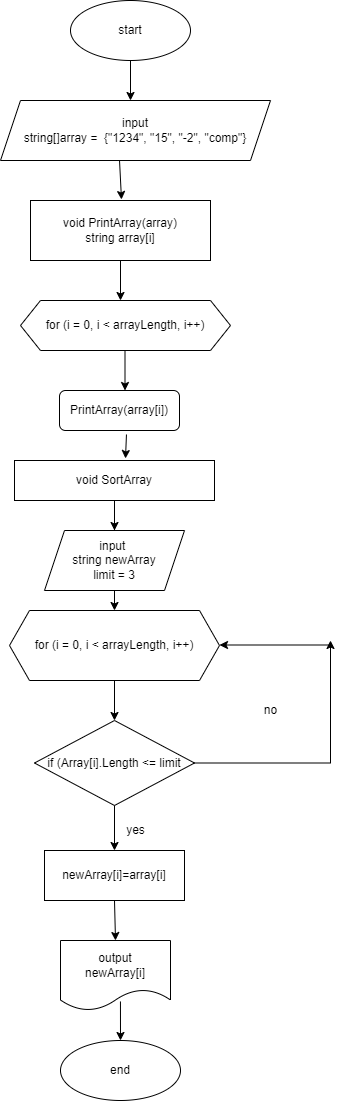

The diagram above was exported from draw.io. Its source (the exported page's mxGraphModel, read from the mxfile embedded in the PNG):
<mxGraphModel dx="1422" dy="857" grid="1" gridSize="10" guides="1" tooltips="1" connect="1" arrows="1" fold="1" page="1" pageScale="1" pageWidth="827" pageHeight="1169" math="0" shadow="0">
  <root>
    <mxCell id="WIyWlLk6GJQsqaUBKTNV-0" />
    <mxCell id="WIyWlLk6GJQsqaUBKTNV-1" parent="WIyWlLk6GJQsqaUBKTNV-0" />
    <mxCell id="8P32mSdLFb_40XI8RF9K-2" value="start" style="ellipse;whiteSpace=wrap;html=1;" vertex="1" parent="WIyWlLk6GJQsqaUBKTNV-1">
      <mxGeometry x="270" y="20" width="120" height="60" as="geometry" />
    </mxCell>
    <mxCell id="8P32mSdLFb_40XI8RF9K-3" value="" style="endArrow=classic;html=1;rounded=0;exitX=0.5;exitY=1;exitDx=0;exitDy=0;" edge="1" parent="WIyWlLk6GJQsqaUBKTNV-1" source="8P32mSdLFb_40XI8RF9K-2">
      <mxGeometry width="50" height="50" relative="1" as="geometry">
        <mxPoint x="330" y="460" as="sourcePoint" />
        <mxPoint x="330" y="120" as="targetPoint" />
        <Array as="points">
          <mxPoint x="330" y="120" />
        </Array>
      </mxGeometry>
    </mxCell>
    <mxCell id="8P32mSdLFb_40XI8RF9K-4" style="edgeStyle=orthogonalEdgeStyle;rounded=0;orthogonalLoop=1;jettySize=auto;html=1;exitX=0.5;exitY=1;exitDx=0;exitDy=0;" edge="1" parent="WIyWlLk6GJQsqaUBKTNV-1" source="8P32mSdLFb_40XI8RF9K-5">
      <mxGeometry relative="1" as="geometry">
        <mxPoint x="320" y="320" as="targetPoint" />
        <Array as="points">
          <mxPoint x="320" y="320" />
          <mxPoint x="320" y="320" />
        </Array>
      </mxGeometry>
    </mxCell>
    <mxCell id="8P32mSdLFb_40XI8RF9K-5" value="void PrintArray(array)&lt;br&gt;string array[i]" style="rounded=0;whiteSpace=wrap;html=1;" vertex="1" parent="WIyWlLk6GJQsqaUBKTNV-1">
      <mxGeometry x="230" y="220" width="180" height="60" as="geometry" />
    </mxCell>
    <mxCell id="8P32mSdLFb_40XI8RF9K-6" value="" style="endArrow=classic;html=1;rounded=0;exitX=0.459;exitY=1.017;exitDx=0;exitDy=0;exitPerimeter=0;" edge="1" parent="WIyWlLk6GJQsqaUBKTNV-1">
      <mxGeometry width="50" height="50" relative="1" as="geometry">
        <mxPoint x="319.02" y="180" as="sourcePoint" />
        <mxPoint x="320.99" y="218.98000000000002" as="targetPoint" />
      </mxGeometry>
    </mxCell>
    <mxCell id="8P32mSdLFb_40XI8RF9K-7" value="&lt;span style=&quot;&quot;&gt;input&lt;br&gt;string[]array =&amp;nbsp; {&quot;1234&quot;, &quot;15&quot;, &quot;-2&quot;, &quot;comp&quot;}&lt;/span&gt;" style="shape=parallelogram;perimeter=parallelogramPerimeter;whiteSpace=wrap;html=1;fixedSize=1;" vertex="1" parent="WIyWlLk6GJQsqaUBKTNV-1">
      <mxGeometry x="200" y="120" width="270" height="60" as="geometry" />
    </mxCell>
    <mxCell id="8P32mSdLFb_40XI8RF9K-8" value="for (i = 0, i &amp;lt; arrayLength, i++)&lt;br&gt;" style="shape=hexagon;perimeter=hexagonPerimeter2;whiteSpace=wrap;html=1;fixedSize=1;" vertex="1" parent="WIyWlLk6GJQsqaUBKTNV-1">
      <mxGeometry x="209" y="630" width="210" height="70" as="geometry" />
    </mxCell>
    <mxCell id="8P32mSdLFb_40XI8RF9K-9" value="" style="endArrow=classic;html=1;rounded=0;exitX=0.5;exitY=1;exitDx=0;exitDy=0;" edge="1" parent="WIyWlLk6GJQsqaUBKTNV-1" source="8P32mSdLFb_40XI8RF9K-8" target="8P32mSdLFb_40XI8RF9K-14">
      <mxGeometry width="50" height="50" relative="1" as="geometry">
        <mxPoint x="350" y="590" as="sourcePoint" />
        <mxPoint x="320" y="590" as="targetPoint" />
      </mxGeometry>
    </mxCell>
    <mxCell id="8P32mSdLFb_40XI8RF9K-10" value="end" style="ellipse;whiteSpace=wrap;html=1;" vertex="1" parent="WIyWlLk6GJQsqaUBKTNV-1">
      <mxGeometry x="260" y="1060" width="120" height="60" as="geometry" />
    </mxCell>
    <mxCell id="8P32mSdLFb_40XI8RF9K-11" value="newArray[i]=array[i]" style="rounded=0;whiteSpace=wrap;html=1;" vertex="1" parent="WIyWlLk6GJQsqaUBKTNV-1">
      <mxGeometry x="244" y="870" width="140" height="50" as="geometry" />
    </mxCell>
    <mxCell id="8P32mSdLFb_40XI8RF9K-12" value="&lt;span style=&quot;&quot;&gt;output&lt;/span&gt;&lt;br style=&quot;&quot;&gt;&lt;span style=&quot;&quot;&gt;newArray[i]&lt;/span&gt;" style="shape=document;whiteSpace=wrap;html=1;boundedLbl=1;" vertex="1" parent="WIyWlLk6GJQsqaUBKTNV-1">
      <mxGeometry x="260" y="960" width="110" height="70" as="geometry" />
    </mxCell>
    <mxCell id="8P32mSdLFb_40XI8RF9K-13" style="edgeStyle=orthogonalEdgeStyle;rounded=0;orthogonalLoop=1;jettySize=auto;html=1;exitX=1;exitY=0.5;exitDx=0;exitDy=0;" edge="1" parent="WIyWlLk6GJQsqaUBKTNV-1" source="8P32mSdLFb_40XI8RF9K-14">
      <mxGeometry relative="1" as="geometry">
        <mxPoint x="530" y="660" as="targetPoint" />
      </mxGeometry>
    </mxCell>
    <mxCell id="8P32mSdLFb_40XI8RF9K-14" value="&lt;span style=&quot;&quot;&gt;if (Array[i].Length &amp;lt;= limit&lt;/span&gt;" style="rhombus;whiteSpace=wrap;html=1;" vertex="1" parent="WIyWlLk6GJQsqaUBKTNV-1">
      <mxGeometry x="234" y="740" width="160" height="85" as="geometry" />
    </mxCell>
    <mxCell id="8P32mSdLFb_40XI8RF9K-15" value="yes" style="text;html=1;align=center;verticalAlign=middle;resizable=0;points=[];autosize=1;strokeColor=none;fillColor=none;" vertex="1" parent="WIyWlLk6GJQsqaUBKTNV-1">
      <mxGeometry x="320" y="840" width="30" height="20" as="geometry" />
    </mxCell>
    <mxCell id="8P32mSdLFb_40XI8RF9K-16" value="" style="endArrow=classic;html=1;rounded=0;exitX=0.5;exitY=1;exitDx=0;exitDy=0;" edge="1" parent="WIyWlLk6GJQsqaUBKTNV-1" source="8P32mSdLFb_40XI8RF9K-14" target="8P32mSdLFb_40XI8RF9K-11">
      <mxGeometry width="50" height="50" relative="1" as="geometry">
        <mxPoint x="340" y="820" as="sourcePoint" />
        <mxPoint x="130" y="620" as="targetPoint" />
      </mxGeometry>
    </mxCell>
    <mxCell id="8P32mSdLFb_40XI8RF9K-17" value="void SortArray" style="rounded=0;whiteSpace=wrap;html=1;" vertex="1" parent="WIyWlLk6GJQsqaUBKTNV-1">
      <mxGeometry x="214" y="480" width="200" height="40" as="geometry" />
    </mxCell>
    <mxCell id="8P32mSdLFb_40XI8RF9K-18" value="for (i = 0, i &amp;lt; arrayLength, i++)&lt;br&gt;" style="shape=hexagon;perimeter=hexagonPerimeter2;whiteSpace=wrap;html=1;fixedSize=1;" vertex="1" parent="WIyWlLk6GJQsqaUBKTNV-1">
      <mxGeometry x="220" y="320" width="210" height="50" as="geometry" />
    </mxCell>
    <mxCell id="8P32mSdLFb_40XI8RF9K-19" value="" style="endArrow=classic;html=1;rounded=0;" edge="1" parent="WIyWlLk6GJQsqaUBKTNV-1">
      <mxGeometry width="50" height="50" relative="1" as="geometry">
        <mxPoint x="324.5" y="370" as="sourcePoint" />
        <mxPoint x="324.5" y="410" as="targetPoint" />
      </mxGeometry>
    </mxCell>
    <mxCell id="8P32mSdLFb_40XI8RF9K-20" value="" style="endArrow=classic;html=1;rounded=0;exitX=0.5;exitY=1;exitDx=0;exitDy=0;startArrow=none;" edge="1" parent="WIyWlLk6GJQsqaUBKTNV-1" source="8P32mSdLFb_40XI8RF9K-26" target="8P32mSdLFb_40XI8RF9K-8">
      <mxGeometry width="50" height="50" relative="1" as="geometry">
        <mxPoint x="310" y="550" as="sourcePoint" />
        <mxPoint x="610" y="680" as="targetPoint" />
      </mxGeometry>
    </mxCell>
    <mxCell id="8P32mSdLFb_40XI8RF9K-21" value="" style="endArrow=classic;html=1;rounded=0;" edge="1" parent="WIyWlLk6GJQsqaUBKTNV-1">
      <mxGeometry width="50" height="50" relative="1" as="geometry">
        <mxPoint x="529" y="664.5" as="sourcePoint" />
        <mxPoint x="419" y="664.5" as="targetPoint" />
      </mxGeometry>
    </mxCell>
    <mxCell id="8P32mSdLFb_40XI8RF9K-22" value="no" style="text;html=1;align=center;verticalAlign=middle;resizable=0;points=[];autosize=1;strokeColor=none;fillColor=none;" vertex="1" parent="WIyWlLk6GJQsqaUBKTNV-1">
      <mxGeometry x="455" y="720" width="30" height="20" as="geometry" />
    </mxCell>
    <mxCell id="8P32mSdLFb_40XI8RF9K-23" value="" style="endArrow=classic;html=1;rounded=0;exitX=0.5;exitY=1;exitDx=0;exitDy=0;entryX=0.5;entryY=0;entryDx=0;entryDy=0;" edge="1" parent="WIyWlLk6GJQsqaUBKTNV-1" source="8P32mSdLFb_40XI8RF9K-11" target="8P32mSdLFb_40XI8RF9K-12">
      <mxGeometry width="50" height="50" relative="1" as="geometry">
        <mxPoint x="560" y="820" as="sourcePoint" />
        <mxPoint x="610" y="770" as="targetPoint" />
      </mxGeometry>
    </mxCell>
    <mxCell id="8P32mSdLFb_40XI8RF9K-24" value="" style="endArrow=classic;html=1;rounded=0;entryX=0.5;entryY=0;entryDx=0;entryDy=0;exitX=0.545;exitY=0.871;exitDx=0;exitDy=0;exitPerimeter=0;" edge="1" parent="WIyWlLk6GJQsqaUBKTNV-1" source="8P32mSdLFb_40XI8RF9K-12" target="8P32mSdLFb_40XI8RF9K-10">
      <mxGeometry width="50" height="50" relative="1" as="geometry">
        <mxPoint x="310" y="990" as="sourcePoint" />
        <mxPoint x="610" y="780" as="targetPoint" />
      </mxGeometry>
    </mxCell>
    <mxCell id="8P32mSdLFb_40XI8RF9K-25" value="" style="endArrow=classic;html=1;rounded=0;exitX=0.5;exitY=1;exitDx=0;exitDy=0;" edge="1" parent="WIyWlLk6GJQsqaUBKTNV-1" source="8P32mSdLFb_40XI8RF9K-17" target="8P32mSdLFb_40XI8RF9K-26">
      <mxGeometry width="50" height="50" relative="1" as="geometry">
        <mxPoint x="310" y="510" as="sourcePoint" />
        <mxPoint x="610" y="780" as="targetPoint" />
      </mxGeometry>
    </mxCell>
    <mxCell id="8P32mSdLFb_40XI8RF9K-26" value="input &lt;br&gt;string newArray&lt;br&gt;limit = 3" style="shape=parallelogram;perimeter=parallelogramPerimeter;whiteSpace=wrap;html=1;fixedSize=1;" vertex="1" parent="WIyWlLk6GJQsqaUBKTNV-1">
      <mxGeometry x="244" y="550" width="140" height="60" as="geometry" />
    </mxCell>
    <mxCell id="8P32mSdLFb_40XI8RF9K-27" value="" style="endArrow=none;html=1;rounded=0;exitX=0.5;exitY=1;exitDx=0;exitDy=0;" edge="1" parent="WIyWlLk6GJQsqaUBKTNV-1" source="8P32mSdLFb_40XI8RF9K-17" target="8P32mSdLFb_40XI8RF9K-26">
      <mxGeometry width="50" height="50" relative="1" as="geometry">
        <mxPoint x="314" y="510" as="sourcePoint" />
        <mxPoint x="314" y="630" as="targetPoint" />
      </mxGeometry>
    </mxCell>
    <mxCell id="8P32mSdLFb_40XI8RF9K-28" value="PrintArray(array[i])" style="rounded=1;whiteSpace=wrap;html=1;" vertex="1" parent="WIyWlLk6GJQsqaUBKTNV-1">
      <mxGeometry x="259" y="410" width="120" height="40" as="geometry" />
    </mxCell>
    <mxCell id="8P32mSdLFb_40XI8RF9K-29" value="" style="endArrow=classic;html=1;rounded=0;exitX=0.558;exitY=1.1;exitDx=0;exitDy=0;exitPerimeter=0;entryX=0.555;entryY=-0.05;entryDx=0;entryDy=0;entryPerimeter=0;" edge="1" parent="WIyWlLk6GJQsqaUBKTNV-1" source="8P32mSdLFb_40XI8RF9K-28" target="8P32mSdLFb_40XI8RF9K-17">
      <mxGeometry width="50" height="50" relative="1" as="geometry">
        <mxPoint x="450" y="530" as="sourcePoint" />
        <mxPoint x="500" y="480" as="targetPoint" />
      </mxGeometry>
    </mxCell>
  </root>
</mxGraphModel>